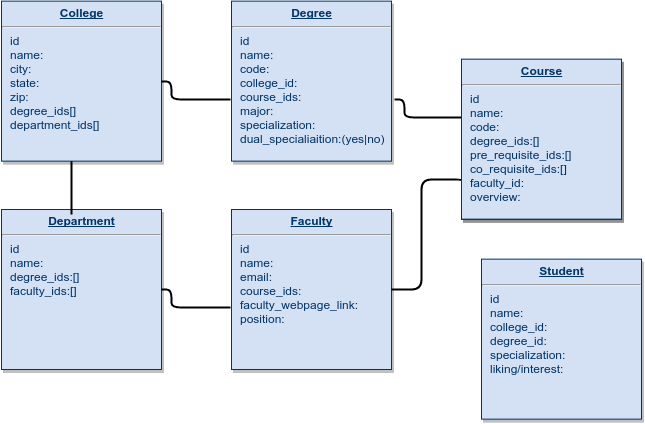

The diagram above was exported from draw.io. Its source (the exported page's mxGraphModel, read from the mxfile embedded in the PNG):
<mxGraphModel dx="788" dy="529" grid="1" gridSize="10" guides="1" tooltips="1" connect="1" arrows="1" fold="1" page="0" pageScale="1" pageWidth="826" pageHeight="1169" background="#ffffff" math="0" shadow="0">
  <root>
    <mxCell id="0" style=";html=1;" />
    <mxCell id="1" style=";html=1;" parent="0" />
    <mxCell id="21" value="&lt;p style=&quot;margin: 0px ; margin-top: 4px ; text-align: center ; text-decoration: underline&quot;&gt;&lt;b&gt;Department&lt;/b&gt;&lt;/p&gt;&lt;hr&gt;&lt;p style=&quot;margin: 0px ; margin-left: 8px&quot;&gt;id&lt;/p&gt;&lt;p style=&quot;margin: 0px ; margin-left: 8px&quot;&gt;name:&lt;/p&gt;&lt;p style=&quot;margin: 0px ; margin-left: 8px&quot;&gt;degree_ids:[]&lt;/p&gt;&lt;p style=&quot;margin: 0px ; margin-left: 8px&quot;&gt;faculty_ids:[]&lt;/p&gt;&lt;p style=&quot;margin: 0px ; margin-left: 8px&quot;&gt;&lt;br&gt;&lt;/p&gt;&lt;p style=&quot;margin: 0px ; margin-left: 8px&quot;&gt;&lt;br&gt;&lt;/p&gt;&lt;p style=&quot;margin: 0px ; margin-left: 8px&quot;&gt;&lt;br&gt;&lt;/p&gt;" style="verticalAlign=top;align=left;overflow=fill;fontSize=12;fontFamily=Helvetica;html=1;strokeColor=#003366;shadow=1;fillColor=#D4E1F5;fontColor=#003366" parent="1" vertex="1">
      <mxGeometry x="40.00000000000002" y="229.99999999999983" width="160" height="160" as="geometry" />
    </mxCell>
    <mxCell id="25" value="&lt;p style=&quot;margin: 0px ; margin-top: 4px ; text-align: center ; text-decoration: underline&quot;&gt;&lt;b&gt;College&lt;/b&gt;&lt;/p&gt;&lt;hr&gt;&lt;p style=&quot;margin: 0px ; margin-left: 8px&quot;&gt;id&lt;/p&gt;&lt;p style=&quot;margin: 0px ; margin-left: 8px&quot;&gt;name:&lt;/p&gt;&lt;p style=&quot;margin: 0px ; margin-left: 8px&quot;&gt;city:&lt;/p&gt;&lt;p style=&quot;margin: 0px ; margin-left: 8px&quot;&gt;state:&lt;/p&gt;&lt;p style=&quot;margin: 0px ; margin-left: 8px&quot;&gt;zip:&lt;/p&gt;&lt;p style=&quot;margin: 0px ; margin-left: 8px&quot;&gt;degree_ids[]&lt;/p&gt;&lt;p style=&quot;margin: 0px ; margin-left: 8px&quot;&gt;department_ids[]&lt;/p&gt;&lt;p style=&quot;margin: 0px ; margin-left: 8px&quot;&gt;&lt;br&gt;&lt;/p&gt;&lt;p style=&quot;margin: 0px ; margin-left: 8px&quot;&gt;&lt;br&gt;&lt;/p&gt;" style="verticalAlign=top;align=left;overflow=fill;fontSize=12;fontFamily=Helvetica;html=1;strokeColor=#003366;shadow=1;fillColor=#D4E1F5;fontColor=#003366" parent="1" vertex="1">
      <mxGeometry x="40.00000000000005" y="21.640000000000366" width="160" height="160" as="geometry" />
    </mxCell>
    <mxCell id="496c5837ca4a1033-114" value="" style="endArrow=none;startArrow=none;startFill=0;edgeStyle=orthogonalEdgeStyle;html=1;strokeWidth=2;endFill=0;entryX=0.438;entryY=0.031;entryPerimeter=0;" edge="1" parent="1" target="21">
      <mxGeometry x="-280" y="130" as="geometry">
        <mxPoint x="110" y="181.64000000000044" as="sourcePoint" />
        <mxPoint x="110" y="280" as="targetPoint" />
        <Array as="points" />
      </mxGeometry>
    </mxCell>
    <mxCell id="496c5837ca4a1033-117" value="&lt;p style=&quot;margin: 0px ; margin-top: 4px ; text-align: center ; text-decoration: underline&quot;&gt;&lt;b&gt;Degree&lt;/b&gt;&lt;/p&gt;&lt;hr&gt;&lt;p style=&quot;margin: 0px ; margin-left: 8px&quot;&gt;id&lt;/p&gt;&lt;p style=&quot;margin: 0px ; margin-left: 8px&quot;&gt;name:&lt;/p&gt;&lt;p style=&quot;margin: 0px ; margin-left: 8px&quot;&gt;code:&lt;/p&gt;&lt;p style=&quot;margin: 0px ; margin-left: 8px&quot;&gt;college_id:&lt;/p&gt;&lt;p style=&quot;margin: 0px ; margin-left: 8px&quot;&gt;course_ids:&lt;/p&gt;&lt;p style=&quot;margin: 0px ; margin-left: 8px&quot;&gt;major:&lt;/p&gt;&lt;p style=&quot;margin: 0px ; margin-left: 8px&quot;&gt;specialization:&lt;/p&gt;&lt;p style=&quot;margin: 0px ; margin-left: 8px&quot;&gt;dual_specialiaition:(yes|no)&lt;/p&gt;&lt;p style=&quot;margin: 0px ; margin-left: 8px&quot;&gt;&lt;br&gt;&lt;/p&gt;" style="verticalAlign=top;align=left;overflow=fill;fontSize=12;fontFamily=Helvetica;html=1;strokeColor=#003366;shadow=1;fillColor=#D4E1F5;fontColor=#003366" vertex="1" parent="1">
      <mxGeometry x="270.00000000000006" y="21.640000000000366" width="160" height="160" as="geometry" />
    </mxCell>
    <mxCell id="496c5837ca4a1033-118" value="" style="endArrow=none;startArrow=none;startFill=0;edgeStyle=orthogonalEdgeStyle;html=1;strokeWidth=2;endFill=0;entryX=-0.006;entryY=0.615;entryPerimeter=0;exitX=1;exitY=0.5;" edge="1" parent="1" source="25" target="496c5837ca4a1033-117">
      <mxGeometry x="-270" y="140" as="geometry">
        <mxPoint x="120" y="191.64000000000044" as="sourcePoint" />
        <mxPoint x="120" y="255" as="targetPoint" />
        <Array as="points">
          <mxPoint x="210" y="102" />
          <mxPoint x="210" y="120" />
        </Array>
      </mxGeometry>
    </mxCell>
    <mxCell id="496c5837ca4a1033-119" value="&lt;p style=&quot;margin: 0px ; margin-top: 4px ; text-align: center ; text-decoration: underline&quot;&gt;&lt;b&gt;Faculty&lt;/b&gt;&lt;/p&gt;&lt;hr&gt;&lt;p style=&quot;margin: 0px ; margin-left: 8px&quot;&gt;id&lt;/p&gt;&lt;p style=&quot;margin: 0px ; margin-left: 8px&quot;&gt;name:&lt;/p&gt;&lt;p style=&quot;margin: 0px ; margin-left: 8px&quot;&gt;email:&lt;/p&gt;&lt;p style=&quot;margin: 0px ; margin-left: 8px&quot;&gt;course_ids:&lt;/p&gt;&lt;p style=&quot;margin: 0px ; margin-left: 8px&quot;&gt;faculty_webpage_link:&lt;/p&gt;&lt;p style=&quot;margin: 0px ; margin-left: 8px&quot;&gt;position:&lt;/p&gt;&lt;p style=&quot;margin: 0px ; margin-left: 8px&quot;&gt;&lt;br&gt;&lt;/p&gt;&lt;p style=&quot;margin: 0px ; margin-left: 8px&quot;&gt;&lt;br&gt;&lt;/p&gt;" style="verticalAlign=top;align=left;overflow=fill;fontSize=12;fontFamily=Helvetica;html=1;strokeColor=#003366;shadow=1;fillColor=#D4E1F5;fontColor=#003366" vertex="1" parent="1">
      <mxGeometry x="270" y="230" width="160" height="160" as="geometry" />
    </mxCell>
    <mxCell id="496c5837ca4a1033-120" value="" style="endArrow=none;startArrow=none;startFill=0;edgeStyle=orthogonalEdgeStyle;html=1;strokeWidth=2;endFill=0;exitX=1;exitY=0.5;" edge="1" parent="1">
      <mxGeometry x="-270" y="348" as="geometry">
        <mxPoint x="200" y="310" as="sourcePoint" />
        <mxPoint x="269" y="328" as="targetPoint" />
        <Array as="points">
          <mxPoint x="210" y="310" />
          <mxPoint x="210" y="328" />
        </Array>
      </mxGeometry>
    </mxCell>
    <mxCell id="496c5837ca4a1033-122" value="&lt;p style=&quot;margin: 0px ; margin-top: 4px ; text-align: center ; text-decoration: underline&quot;&gt;&lt;/p&gt;&lt;p style=&quot;margin: 0px ; margin-left: 8px&quot;&gt;&lt;br&gt;&lt;/p&gt;" style="verticalAlign=top;align=left;overflow=fill;fontSize=12;fontFamily=Helvetica;html=1;strokeColor=#003366;shadow=1;fillColor=#D4E1F5;fontColor=#003366" vertex="1" parent="1">
      <mxGeometry x="500" y="80" width="160" height="160" as="geometry" />
    </mxCell>
    <mxCell id="496c5837ca4a1033-123" value="" style="endArrow=none;startArrow=none;startFill=0;edgeStyle=orthogonalEdgeStyle;html=1;strokeWidth=2;endFill=0;entryX=-0.006;entryY=0.615;entryPerimeter=0;exitX=1;exitY=0.5;" edge="1" parent="1">
      <mxGeometry x="-37" y="158" as="geometry">
        <mxPoint x="433" y="120" as="sourcePoint" />
        <mxPoint x="502" y="138" as="targetPoint" />
        <Array as="points">
          <mxPoint x="443" y="120" />
          <mxPoint x="443" y="138" />
        </Array>
      </mxGeometry>
    </mxCell>
    <mxCell id="496c5837ca4a1033-124" value="" style="endArrow=none;startArrow=none;startFill=0;edgeStyle=orthogonalEdgeStyle;html=1;strokeWidth=2;endFill=0;entryX=1;entryY=0.5;exitX=0.006;exitY=0.796;exitPerimeter=0;" edge="1" parent="1" source="496c5837ca4a1033-125" target="496c5837ca4a1033-119">
      <mxGeometry x="-270" y="140" as="geometry">
        <mxPoint x="120" y="191.64000000000044" as="sourcePoint" />
        <mxPoint x="120" y="245" as="targetPoint" />
        <Array as="points">
          <mxPoint x="502" y="207" />
          <mxPoint x="502" y="200" />
          <mxPoint x="460" y="200" />
          <mxPoint x="460" y="310" />
        </Array>
      </mxGeometry>
    </mxCell>
    <mxCell id="496c5837ca4a1033-125" value="&lt;p style=&quot;margin: 0px ; margin-top: 4px ; text-align: center ; text-decoration: underline&quot;&gt;&lt;b&gt;Course&lt;/b&gt;&lt;/p&gt;&lt;hr&gt;&lt;p style=&quot;margin: 0px ; margin-left: 8px&quot;&gt;id&lt;/p&gt;&lt;p style=&quot;margin: 0px ; margin-left: 8px&quot;&gt;name:&lt;/p&gt;&lt;p style=&quot;margin: 0px ; margin-left: 8px&quot;&gt;code:&lt;/p&gt;&lt;p style=&quot;margin: 0px ; margin-left: 8px&quot;&gt;&lt;span&gt;degree_ids:[]&lt;/span&gt;&lt;/p&gt;&lt;p style=&quot;margin: 0px ; margin-left: 8px&quot;&gt;&lt;span&gt;pre_requisite_ids:[]&lt;/span&gt;&lt;/p&gt;&lt;p style=&quot;margin: 0px ; margin-left: 8px&quot;&gt;&lt;span&gt;co_requisite_ids:[]&lt;/span&gt;&lt;/p&gt;&lt;p style=&quot;margin: 0px ; margin-left: 8px&quot;&gt;&lt;span&gt;faculty_id:&lt;/span&gt;&lt;/p&gt;&lt;p style=&quot;margin: 0px ; margin-left: 8px&quot;&gt;overview:&lt;/p&gt;&lt;p&gt;&lt;br&gt;&lt;/p&gt;&lt;p&gt;&lt;br&gt;&lt;/p&gt;" style="verticalAlign=top;align=left;overflow=fill;fontSize=12;fontFamily=Helvetica;html=1;strokeColor=#003366;shadow=1;fillColor=#D4E1F5;fontColor=#003366" vertex="1" parent="1">
      <mxGeometry x="500.00000000000006" y="79.64000000000037" width="160" height="160" as="geometry" />
    </mxCell>
    <mxCell id="496c5837ca4a1033-126" value="&lt;p style=&quot;margin: 0px ; margin-top: 4px ; text-align: center ; text-decoration: underline&quot;&gt;&lt;b&gt;Student&lt;/b&gt;&lt;/p&gt;&lt;hr&gt;&lt;p style=&quot;margin: 0px ; margin-left: 8px&quot;&gt;id&lt;/p&gt;&lt;p style=&quot;margin: 0px ; margin-left: 8px&quot;&gt;name:&lt;/p&gt;&lt;p style=&quot;margin: 0px ; margin-left: 8px&quot;&gt;college_id:&lt;/p&gt;&lt;p style=&quot;margin: 0px ; margin-left: 8px&quot;&gt;degree_id:&lt;/p&gt;&lt;p style=&quot;margin: 0px ; margin-left: 8px&quot;&gt;specialization:&lt;/p&gt;&lt;p style=&quot;margin: 0px ; margin-left: 8px&quot;&gt;liking/interest:&lt;/p&gt;&lt;p style=&quot;margin: 0px ; margin-left: 8px&quot;&gt;&lt;br&gt;&lt;/p&gt;&lt;p style=&quot;margin: 0px ; margin-left: 8px&quot;&gt;&lt;br&gt;&lt;/p&gt;&lt;p&gt;&lt;br&gt;&lt;/p&gt;" style="verticalAlign=top;align=left;overflow=fill;fontSize=12;fontFamily=Helvetica;html=1;strokeColor=#003366;shadow=1;fillColor=#D4E1F5;fontColor=#003366" vertex="1" parent="1">
      <mxGeometry x="520" y="279.6400000000004" width="160" height="160" as="geometry" />
    </mxCell>
  </root>
</mxGraphModel>